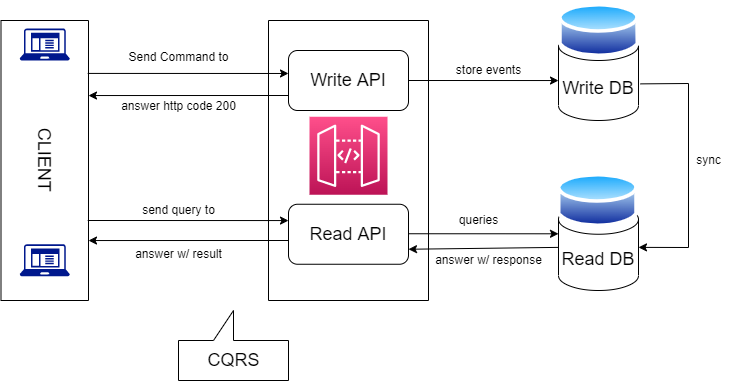

The diagram above was exported from draw.io. Its source (the exported page's mxGraphModel, read from the mxfile embedded in the PNG):
<mxGraphModel dx="1038" dy="489" grid="1" gridSize="10" guides="1" tooltips="1" connect="1" arrows="1" fold="1" page="1" pageScale="1" pageWidth="850" pageHeight="1100" math="0" shadow="0">
  <root>
    <mxCell id="0" />
    <mxCell id="1" parent="0" />
    <mxCell id="1XT9-7eYcODGMNrE7K_U-2" value="&lt;font style=&quot;font-size: 18px;&quot;&gt;CLIENT&lt;/font&gt;" style="rounded=0;whiteSpace=wrap;html=1;rotation=90;" vertex="1" parent="1">
      <mxGeometry x="-53.75" y="696.25" width="280" height="87.5" as="geometry" />
    </mxCell>
    <mxCell id="1XT9-7eYcODGMNrE7K_U-3" value="" style="rounded=0;whiteSpace=wrap;html=1;rotation=90;" vertex="1" parent="1">
      <mxGeometry x="250" y="660" width="280" height="160" as="geometry" />
    </mxCell>
    <mxCell id="1XT9-7eYcODGMNrE7K_U-6" value="Write API" style="rounded=1;whiteSpace=wrap;html=1;fontSize=18;" vertex="1" parent="1">
      <mxGeometry x="330" y="630" width="120" height="60" as="geometry" />
    </mxCell>
    <mxCell id="1XT9-7eYcODGMNrE7K_U-7" value="Read API" style="rounded=1;whiteSpace=wrap;html=1;fontSize=18;" vertex="1" parent="1">
      <mxGeometry x="330" y="783.75" width="120" height="60" as="geometry" />
    </mxCell>
    <mxCell id="1XT9-7eYcODGMNrE7K_U-8" value="Write DB" style="shape=cylinder3;whiteSpace=wrap;html=1;boundedLbl=1;backgroundOutline=1;size=15;fontSize=18;" vertex="1" parent="1">
      <mxGeometry x="600" y="610" width="80" height="90" as="geometry" />
    </mxCell>
    <mxCell id="1XT9-7eYcODGMNrE7K_U-9" value="Read DB" style="shape=cylinder3;whiteSpace=wrap;html=1;boundedLbl=1;backgroundOutline=1;size=15;fontSize=18;" vertex="1" parent="1">
      <mxGeometry x="600" y="783.75" width="80" height="86.25" as="geometry" />
    </mxCell>
    <mxCell id="1XT9-7eYcODGMNrE7K_U-10" value="" style="endArrow=classic;html=1;rounded=0;fontSize=18;exitX=0.189;exitY=0.009;exitDx=0;exitDy=0;exitPerimeter=0;entryX=0;entryY=0.383;entryDx=0;entryDy=0;entryPerimeter=0;" edge="1" parent="1" source="1XT9-7eYcODGMNrE7K_U-2" target="1XT9-7eYcODGMNrE7K_U-6">
      <mxGeometry width="50" height="50" relative="1" as="geometry">
        <mxPoint x="400" y="730" as="sourcePoint" />
        <mxPoint x="307" y="653" as="targetPoint" />
      </mxGeometry>
    </mxCell>
    <mxCell id="1XT9-7eYcODGMNrE7K_U-11" value="" style="endArrow=classic;html=1;rounded=0;fontSize=18;exitX=0;exitY=0.75;exitDx=0;exitDy=0;entryX=0.268;entryY=0;entryDx=0;entryDy=0;entryPerimeter=0;" edge="1" parent="1" source="1XT9-7eYcODGMNrE7K_U-6" target="1XT9-7eYcODGMNrE7K_U-2">
      <mxGeometry width="50" height="50" relative="1" as="geometry">
        <mxPoint x="400" y="730" as="sourcePoint" />
        <mxPoint x="130" y="670" as="targetPoint" />
      </mxGeometry>
    </mxCell>
    <mxCell id="1XT9-7eYcODGMNrE7K_U-12" value="" style="endArrow=classic;html=1;rounded=0;fontSize=18;entryX=0;entryY=0.556;entryDx=0;entryDy=0;entryPerimeter=0;exitX=1;exitY=0.5;exitDx=0;exitDy=0;" edge="1" parent="1" source="1XT9-7eYcODGMNrE7K_U-6" target="1XT9-7eYcODGMNrE7K_U-8">
      <mxGeometry width="50" height="50" relative="1" as="geometry">
        <mxPoint x="400" y="730" as="sourcePoint" />
        <mxPoint x="450" y="680" as="targetPoint" />
      </mxGeometry>
    </mxCell>
    <mxCell id="1XT9-7eYcODGMNrE7K_U-13" value="" style="endArrow=classic;html=1;rounded=0;fontSize=18;exitX=0.189;exitY=0.009;exitDx=0;exitDy=0;exitPerimeter=0;entryX=0;entryY=0.383;entryDx=0;entryDy=0;entryPerimeter=0;" edge="1" parent="1">
      <mxGeometry width="50" height="50" relative="1" as="geometry">
        <mxPoint x="129.2125000000001" y="800.0000000000001" as="sourcePoint" />
        <mxPoint x="330" y="800.0600000000001" as="targetPoint" />
      </mxGeometry>
    </mxCell>
    <mxCell id="1XT9-7eYcODGMNrE7K_U-14" value="" style="endArrow=classic;html=1;rounded=0;fontSize=18;exitX=0;exitY=0.75;exitDx=0;exitDy=0;entryX=0.268;entryY=0;entryDx=0;entryDy=0;entryPerimeter=0;" edge="1" parent="1">
      <mxGeometry width="50" height="50" relative="1" as="geometry">
        <mxPoint x="330" y="820" as="sourcePoint" />
        <mxPoint x="130" y="820.04" as="targetPoint" />
      </mxGeometry>
    </mxCell>
    <mxCell id="1XT9-7eYcODGMNrE7K_U-15" value="" style="endArrow=classic;html=1;rounded=0;fontSize=18;entryX=0;entryY=0.556;entryDx=0;entryDy=0;entryPerimeter=0;exitX=1;exitY=0.5;exitDx=0;exitDy=0;" edge="1" parent="1">
      <mxGeometry width="50" height="50" relative="1" as="geometry">
        <mxPoint x="450" y="813.25" as="sourcePoint" />
        <mxPoint x="600" y="813.29" as="targetPoint" />
      </mxGeometry>
    </mxCell>
    <mxCell id="1XT9-7eYcODGMNrE7K_U-16" value="" style="endArrow=classic;html=1;rounded=0;fontSize=18;exitX=0;exitY=0.5;exitDx=0;exitDy=0;exitPerimeter=0;entryX=1;entryY=0.75;entryDx=0;entryDy=0;" edge="1" parent="1" source="1XT9-7eYcODGMNrE7K_U-9" target="1XT9-7eYcODGMNrE7K_U-7">
      <mxGeometry width="50" height="50" relative="1" as="geometry">
        <mxPoint x="400" y="730" as="sourcePoint" />
        <mxPoint x="450" y="680" as="targetPoint" />
      </mxGeometry>
    </mxCell>
    <mxCell id="1XT9-7eYcODGMNrE7K_U-17" value="&lt;font style=&quot;font-size: 12px;&quot;&gt;Send Command to&lt;/font&gt;" style="text;html=1;align=center;verticalAlign=middle;resizable=0;points=[];autosize=1;strokeColor=none;fillColor=none;fontSize=18;" vertex="1" parent="1">
      <mxGeometry x="160" y="620" width="120" height="30" as="geometry" />
    </mxCell>
    <mxCell id="1XT9-7eYcODGMNrE7K_U-18" value="answer http code 200" style="text;html=1;align=center;verticalAlign=middle;resizable=0;points=[];autosize=1;strokeColor=none;fillColor=none;fontSize=12;" vertex="1" parent="1">
      <mxGeometry x="155" y="676.25" width="130" height="20" as="geometry" />
    </mxCell>
    <mxCell id="1XT9-7eYcODGMNrE7K_U-19" value="send query to" style="text;html=1;align=center;verticalAlign=middle;resizable=0;points=[];autosize=1;strokeColor=none;fillColor=none;fontSize=12;" vertex="1" parent="1">
      <mxGeometry x="175" y="780" width="90" height="20" as="geometry" />
    </mxCell>
    <mxCell id="1XT9-7eYcODGMNrE7K_U-20" value="answer w/ result" style="text;html=1;align=center;verticalAlign=middle;resizable=0;points=[];autosize=1;strokeColor=none;fillColor=none;fontSize=12;" vertex="1" parent="1">
      <mxGeometry x="170" y="823.75" width="100" height="20" as="geometry" />
    </mxCell>
    <mxCell id="1XT9-7eYcODGMNrE7K_U-21" value="store events" style="text;html=1;align=center;verticalAlign=middle;resizable=0;points=[];autosize=1;strokeColor=none;fillColor=none;fontSize=12;" vertex="1" parent="1">
      <mxGeometry x="490" y="640" width="80" height="20" as="geometry" />
    </mxCell>
    <mxCell id="1XT9-7eYcODGMNrE7K_U-22" value="queries" style="text;html=1;align=center;verticalAlign=middle;resizable=0;points=[];autosize=1;strokeColor=none;fillColor=none;fontSize=12;" vertex="1" parent="1">
      <mxGeometry x="495" y="790" width="50" height="20" as="geometry" />
    </mxCell>
    <mxCell id="1XT9-7eYcODGMNrE7K_U-23" value="answer w/ response" style="text;html=1;align=center;verticalAlign=middle;resizable=0;points=[];autosize=1;strokeColor=none;fillColor=none;fontSize=12;" vertex="1" parent="1">
      <mxGeometry x="470" y="830" width="120" height="20" as="geometry" />
    </mxCell>
    <mxCell id="1XT9-7eYcODGMNrE7K_U-24" value="" style="endArrow=classic;html=1;rounded=0;fontSize=12;exitX=1.025;exitY=0.593;exitDx=0;exitDy=0;exitPerimeter=0;entryX=1;entryY=0.5;entryDx=0;entryDy=0;entryPerimeter=0;" edge="1" parent="1" source="1XT9-7eYcODGMNrE7K_U-8" target="1XT9-7eYcODGMNrE7K_U-9">
      <mxGeometry width="50" height="50" relative="1" as="geometry">
        <mxPoint x="400" y="730" as="sourcePoint" />
        <mxPoint x="730" y="880" as="targetPoint" />
        <Array as="points">
          <mxPoint x="730" y="663" />
          <mxPoint x="730" y="827" />
        </Array>
      </mxGeometry>
    </mxCell>
    <mxCell id="1XT9-7eYcODGMNrE7K_U-25" value="sync" style="text;html=1;align=center;verticalAlign=middle;resizable=0;points=[];autosize=1;strokeColor=none;fillColor=none;fontSize=12;" vertex="1" parent="1">
      <mxGeometry x="730" y="730" width="40" height="20" as="geometry" />
    </mxCell>
    <mxCell id="1XT9-7eYcODGMNrE7K_U-26" value="" style="shape=callout;whiteSpace=wrap;html=1;perimeter=calloutPerimeter;fontSize=12;rotation=-180;" vertex="1" parent="1">
      <mxGeometry x="220" y="890" width="110" height="70" as="geometry" />
    </mxCell>
    <mxCell id="1XT9-7eYcODGMNrE7K_U-27" value="&lt;font style=&quot;font-size: 18px;&quot;&gt;CQRS&lt;/font&gt;" style="text;html=1;align=center;verticalAlign=middle;resizable=0;points=[];autosize=1;strokeColor=none;fillColor=none;fontSize=12;" vertex="1" parent="1">
      <mxGeometry x="240" y="930" width="70" height="20" as="geometry" />
    </mxCell>
    <mxCell id="1XT9-7eYcODGMNrE7K_U-28" value="" style="sketch=0;points=[[0,0,0],[0.25,0,0],[0.5,0,0],[0.75,0,0],[1,0,0],[0,1,0],[0.25,1,0],[0.5,1,0],[0.75,1,0],[1,1,0],[0,0.25,0],[0,0.5,0],[0,0.75,0],[1,0.25,0],[1,0.5,0],[1,0.75,0]];outlineConnect=0;fontColor=#232F3E;gradientColor=#FF4F8B;gradientDirection=north;fillColor=#BC1356;strokeColor=#ffffff;dashed=0;verticalLabelPosition=bottom;verticalAlign=top;align=center;html=1;fontSize=12;fontStyle=0;aspect=fixed;shape=mxgraph.aws4.resourceIcon;resIcon=mxgraph.aws4.api_gateway;" vertex="1" parent="1">
      <mxGeometry x="351" y="696.25" width="78" height="78" as="geometry" />
    </mxCell>
    <mxCell id="1XT9-7eYcODGMNrE7K_U-29" value="" style="sketch=0;aspect=fixed;pointerEvents=1;shadow=0;dashed=0;html=1;strokeColor=none;labelPosition=center;verticalLabelPosition=bottom;verticalAlign=top;align=center;fillColor=#00188D;shape=mxgraph.mscae.enterprise.client_application;fontSize=18;" vertex="1" parent="1">
      <mxGeometry x="61.25" y="608" width="50" height="32" as="geometry" />
    </mxCell>
    <mxCell id="1XT9-7eYcODGMNrE7K_U-30" value="" style="sketch=0;aspect=fixed;pointerEvents=1;shadow=0;dashed=0;html=1;strokeColor=none;labelPosition=center;verticalLabelPosition=bottom;verticalAlign=top;align=center;fillColor=#00188D;shape=mxgraph.mscae.enterprise.client_application;fontSize=18;" vertex="1" parent="1">
      <mxGeometry x="61.25" y="823.75" width="50" height="32" as="geometry" />
    </mxCell>
    <mxCell id="1XT9-7eYcODGMNrE7K_U-31" value="" style="aspect=fixed;perimeter=ellipsePerimeter;html=1;align=center;shadow=0;dashed=0;spacingTop=3;image;image=img/lib/active_directory/database.svg;fontSize=18;" vertex="1" parent="1">
      <mxGeometry x="600" y="580" width="81.08" height="60" as="geometry" />
    </mxCell>
    <mxCell id="1XT9-7eYcODGMNrE7K_U-32" value="" style="aspect=fixed;perimeter=ellipsePerimeter;html=1;align=center;shadow=0;dashed=0;spacingTop=3;image;image=img/lib/active_directory/database.svg;fontSize=18;" vertex="1" parent="1">
      <mxGeometry x="598.92" y="750" width="81.08" height="60" as="geometry" />
    </mxCell>
  </root>
</mxGraphModel>